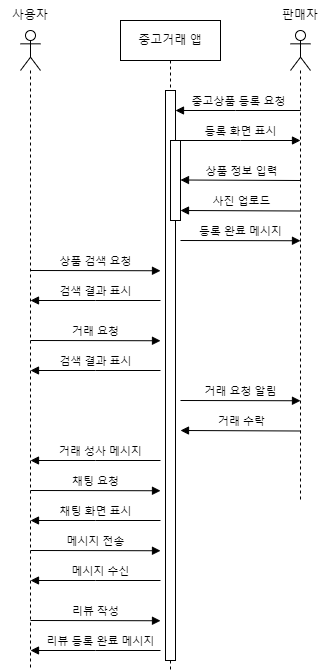

The diagram above was exported from draw.io. Its source (the exported page's mxGraphModel, read from the mxfile embedded in the PNG):
<mxGraphModel dx="1313" dy="676" grid="1" gridSize="10" guides="1" tooltips="1" connect="1" arrows="1" fold="1" page="1" pageScale="1" pageWidth="850" pageHeight="1100" math="0" shadow="0">
  <root>
    <mxCell id="0" />
    <mxCell id="1" parent="0" />
    <mxCell id="aM9ryv3xv72pqoxQDRHE-1" value="중고거래 앱" style="shape=umlLifeline;perimeter=lifelinePerimeter;whiteSpace=wrap;html=1;container=0;dropTarget=0;collapsible=0;recursiveResize=0;outlineConnect=0;portConstraint=eastwest;newEdgeStyle={&quot;edgeStyle&quot;:&quot;elbowEdgeStyle&quot;,&quot;elbow&quot;:&quot;vertical&quot;,&quot;curved&quot;:0,&quot;rounded&quot;:0};" parent="1" vertex="1">
      <mxGeometry x="160" y="40" width="100" height="650" as="geometry" />
    </mxCell>
    <mxCell id="aM9ryv3xv72pqoxQDRHE-2" value="" style="html=1;points=[];perimeter=orthogonalPerimeter;outlineConnect=0;targetShapes=umlLifeline;portConstraint=eastwest;newEdgeStyle={&quot;edgeStyle&quot;:&quot;elbowEdgeStyle&quot;,&quot;elbow&quot;:&quot;vertical&quot;,&quot;curved&quot;:0,&quot;rounded&quot;:0};" parent="aM9ryv3xv72pqoxQDRHE-1" vertex="1">
      <mxGeometry x="45" y="70" width="10" height="570" as="geometry" />
    </mxCell>
    <mxCell id="aM9ryv3xv72pqoxQDRHE-4" value="" style="html=1;points=[];perimeter=orthogonalPerimeter;outlineConnect=0;targetShapes=umlLifeline;portConstraint=eastwest;newEdgeStyle={&quot;edgeStyle&quot;:&quot;elbowEdgeStyle&quot;,&quot;elbow&quot;:&quot;vertical&quot;,&quot;curved&quot;:0,&quot;rounded&quot;:0};" parent="aM9ryv3xv72pqoxQDRHE-1" vertex="1">
      <mxGeometry x="50" y="120" width="10" height="80" as="geometry" />
    </mxCell>
    <mxCell id="BuCM59FO7UqDsDOk3Vm3-6" value="" style="shape=umlLifeline;perimeter=lifelinePerimeter;whiteSpace=wrap;html=1;container=1;dropTarget=0;collapsible=0;recursiveResize=0;outlineConnect=0;portConstraint=eastwest;newEdgeStyle={&quot;edgeStyle&quot;:&quot;elbowEdgeStyle&quot;,&quot;elbow&quot;:&quot;vertical&quot;,&quot;curved&quot;:0,&quot;rounded&quot;:0};participant=umlActor;" vertex="1" parent="1">
      <mxGeometry x="60" y="50" width="20" height="640" as="geometry" />
    </mxCell>
    <mxCell id="BuCM59FO7UqDsDOk3Vm3-8" value="사용자" style="text;html=1;strokeColor=none;fillColor=none;align=center;verticalAlign=middle;whiteSpace=wrap;rounded=0;" vertex="1" parent="1">
      <mxGeometry x="40" y="20" width="60" height="30" as="geometry" />
    </mxCell>
    <mxCell id="BuCM59FO7UqDsDOk3Vm3-19" value="상품 검색 요청" style="html=1;verticalAlign=bottom;endArrow=block;edgeStyle=elbowEdgeStyle;elbow=vertical;curved=0;rounded=0;" edge="1" parent="1">
      <mxGeometry width="80" relative="1" as="geometry">
        <mxPoint x="70" y="290" as="sourcePoint" />
        <mxPoint x="200" y="290" as="targetPoint" />
        <Array as="points" />
      </mxGeometry>
    </mxCell>
    <mxCell id="BuCM59FO7UqDsDOk3Vm3-20" value="검색 결과 표시" style="html=1;verticalAlign=bottom;endArrow=block;edgeStyle=elbowEdgeStyle;elbow=vertical;curved=0;rounded=0;" edge="1" parent="1">
      <mxGeometry relative="1" as="geometry">
        <mxPoint x="200" y="320" as="sourcePoint" />
        <Array as="points">
          <mxPoint x="135" y="320" />
        </Array>
        <mxPoint x="70" y="320" as="targetPoint" />
      </mxGeometry>
    </mxCell>
    <mxCell id="BuCM59FO7UqDsDOk3Vm3-21" value="" style="shape=umlLifeline;perimeter=lifelinePerimeter;whiteSpace=wrap;html=1;container=1;dropTarget=0;collapsible=0;recursiveResize=0;outlineConnect=0;portConstraint=eastwest;newEdgeStyle={&quot;edgeStyle&quot;:&quot;elbowEdgeStyle&quot;,&quot;elbow&quot;:&quot;vertical&quot;,&quot;curved&quot;:0,&quot;rounded&quot;:0};participant=umlActor;" vertex="1" parent="1">
      <mxGeometry x="330" y="50" width="20" height="470" as="geometry" />
    </mxCell>
    <mxCell id="BuCM59FO7UqDsDOk3Vm3-22" value="판매자" style="text;html=1;strokeColor=none;fillColor=none;align=center;verticalAlign=middle;whiteSpace=wrap;rounded=0;" vertex="1" parent="1">
      <mxGeometry x="310" y="20" width="60" height="30" as="geometry" />
    </mxCell>
    <mxCell id="BuCM59FO7UqDsDOk3Vm3-24" value="등록 화면 표시" style="html=1;verticalAlign=bottom;endArrow=block;edgeStyle=elbowEdgeStyle;elbow=vertical;curved=0;rounded=0;" edge="1" parent="1">
      <mxGeometry width="80" relative="1" as="geometry">
        <mxPoint x="220" y="160" as="sourcePoint" />
        <mxPoint x="340" y="160" as="targetPoint" />
        <Array as="points">
          <mxPoint x="280" y="160" />
        </Array>
        <mxPoint as="offset" />
      </mxGeometry>
    </mxCell>
    <mxCell id="BuCM59FO7UqDsDOk3Vm3-25" value="중고상품 등록 요청" style="html=1;verticalAlign=bottom;endArrow=block;edgeStyle=elbowEdgeStyle;elbow=vertical;curved=0;rounded=0;" edge="1" parent="1" target="aM9ryv3xv72pqoxQDRHE-2">
      <mxGeometry relative="1" as="geometry">
        <mxPoint x="340" y="130" as="sourcePoint" />
        <Array as="points">
          <mxPoint x="275" y="130" />
        </Array>
        <mxPoint x="220" y="130" as="targetPoint" />
      </mxGeometry>
    </mxCell>
    <mxCell id="BuCM59FO7UqDsDOk3Vm3-26" value="상품 정보 입력" style="html=1;verticalAlign=bottom;endArrow=block;edgeStyle=elbowEdgeStyle;elbow=vertical;curved=0;rounded=0;" edge="1" parent="1">
      <mxGeometry relative="1" as="geometry">
        <mxPoint x="340" y="200" as="sourcePoint" />
        <Array as="points">
          <mxPoint x="280" y="199.5" />
        </Array>
        <mxPoint x="220" y="199.5" as="targetPoint" />
      </mxGeometry>
    </mxCell>
    <mxCell id="BuCM59FO7UqDsDOk3Vm3-27" value="등록 완료 메시지" style="html=1;verticalAlign=bottom;endArrow=block;edgeStyle=elbowEdgeStyle;elbow=vertical;curved=0;rounded=0;" edge="1" parent="1">
      <mxGeometry width="80" relative="1" as="geometry">
        <mxPoint x="220" y="260" as="sourcePoint" />
        <mxPoint x="340" y="260" as="targetPoint" />
        <Array as="points" />
        <mxPoint as="offset" />
      </mxGeometry>
    </mxCell>
    <mxCell id="BuCM59FO7UqDsDOk3Vm3-28" value="사진 업로드" style="html=1;verticalAlign=bottom;endArrow=block;edgeStyle=elbowEdgeStyle;elbow=vertical;curved=0;rounded=0;" edge="1" parent="1">
      <mxGeometry x="0.0041" relative="1" as="geometry">
        <mxPoint x="340" y="230.5" as="sourcePoint" />
        <Array as="points">
          <mxPoint x="280" y="230" />
        </Array>
        <mxPoint x="220" y="230" as="targetPoint" />
        <mxPoint as="offset" />
      </mxGeometry>
    </mxCell>
    <mxCell id="BuCM59FO7UqDsDOk3Vm3-29" value="거래 요청" style="html=1;verticalAlign=bottom;endArrow=block;edgeStyle=elbowEdgeStyle;elbow=vertical;curved=0;rounded=0;" edge="1" parent="1">
      <mxGeometry width="80" relative="1" as="geometry">
        <mxPoint x="70" y="360" as="sourcePoint" />
        <mxPoint x="200" y="360" as="targetPoint" />
        <Array as="points" />
      </mxGeometry>
    </mxCell>
    <mxCell id="BuCM59FO7UqDsDOk3Vm3-30" value="검색 결과 표시" style="html=1;verticalAlign=bottom;endArrow=block;edgeStyle=elbowEdgeStyle;elbow=vertical;curved=0;rounded=0;" edge="1" parent="1">
      <mxGeometry relative="1" as="geometry">
        <mxPoint x="200" y="390" as="sourcePoint" />
        <Array as="points">
          <mxPoint x="135" y="390" />
        </Array>
        <mxPoint x="70" y="390" as="targetPoint" />
        <mxPoint as="offset" />
      </mxGeometry>
    </mxCell>
    <mxCell id="BuCM59FO7UqDsDOk3Vm3-31" value="거래 요청 알림" style="html=1;verticalAlign=bottom;endArrow=block;edgeStyle=elbowEdgeStyle;elbow=vertical;curved=0;rounded=0;" edge="1" parent="1">
      <mxGeometry width="80" relative="1" as="geometry">
        <mxPoint x="220" y="420" as="sourcePoint" />
        <mxPoint x="340" y="420" as="targetPoint" />
        <Array as="points" />
        <mxPoint as="offset" />
      </mxGeometry>
    </mxCell>
    <mxCell id="BuCM59FO7UqDsDOk3Vm3-32" value="거래 수락" style="html=1;verticalAlign=bottom;endArrow=block;edgeStyle=elbowEdgeStyle;elbow=vertical;curved=0;rounded=0;" edge="1" parent="1">
      <mxGeometry x="0.0041" relative="1" as="geometry">
        <mxPoint x="340" y="450.5" as="sourcePoint" />
        <Array as="points">
          <mxPoint x="280" y="450" />
        </Array>
        <mxPoint x="220" y="450" as="targetPoint" />
        <mxPoint as="offset" />
      </mxGeometry>
    </mxCell>
    <mxCell id="BuCM59FO7UqDsDOk3Vm3-33" value="거래 성사 메시지" style="html=1;verticalAlign=bottom;endArrow=block;edgeStyle=elbowEdgeStyle;elbow=vertical;curved=0;rounded=0;" edge="1" parent="1">
      <mxGeometry x="-0.0769" relative="1" as="geometry">
        <mxPoint x="200" y="480" as="sourcePoint" />
        <Array as="points">
          <mxPoint x="135" y="480" />
        </Array>
        <mxPoint x="70" y="480" as="targetPoint" />
        <mxPoint as="offset" />
      </mxGeometry>
    </mxCell>
    <mxCell id="BuCM59FO7UqDsDOk3Vm3-34" value="채팅 요청" style="html=1;verticalAlign=bottom;endArrow=block;edgeStyle=elbowEdgeStyle;elbow=vertical;curved=0;rounded=0;" edge="1" parent="1">
      <mxGeometry width="80" relative="1" as="geometry">
        <mxPoint x="70" y="510" as="sourcePoint" />
        <mxPoint x="200" y="510" as="targetPoint" />
        <Array as="points" />
        <mxPoint as="offset" />
      </mxGeometry>
    </mxCell>
    <mxCell id="BuCM59FO7UqDsDOk3Vm3-35" value="채팅 화면 표시" style="html=1;verticalAlign=bottom;endArrow=block;edgeStyle=elbowEdgeStyle;elbow=vertical;curved=0;rounded=0;" edge="1" parent="1">
      <mxGeometry relative="1" as="geometry">
        <mxPoint x="200" y="540" as="sourcePoint" />
        <Array as="points">
          <mxPoint x="135" y="540" />
        </Array>
        <mxPoint x="70" y="540" as="targetPoint" />
        <mxPoint as="offset" />
      </mxGeometry>
    </mxCell>
    <mxCell id="BuCM59FO7UqDsDOk3Vm3-36" value="메시지 전송" style="html=1;verticalAlign=bottom;endArrow=block;edgeStyle=elbowEdgeStyle;elbow=vertical;curved=0;rounded=0;" edge="1" parent="1">
      <mxGeometry width="80" relative="1" as="geometry">
        <mxPoint x="70" y="570" as="sourcePoint" />
        <mxPoint x="200" y="570" as="targetPoint" />
        <Array as="points" />
        <mxPoint as="offset" />
      </mxGeometry>
    </mxCell>
    <mxCell id="BuCM59FO7UqDsDOk3Vm3-37" value="리뷰 작성" style="html=1;verticalAlign=bottom;endArrow=block;edgeStyle=elbowEdgeStyle;elbow=vertical;curved=0;rounded=0;" edge="1" parent="1">
      <mxGeometry width="80" relative="1" as="geometry">
        <mxPoint x="70" y="640" as="sourcePoint" />
        <mxPoint x="200" y="640" as="targetPoint" />
        <Array as="points" />
        <mxPoint as="offset" />
      </mxGeometry>
    </mxCell>
    <mxCell id="BuCM59FO7UqDsDOk3Vm3-38" value="메시지 수신" style="html=1;verticalAlign=bottom;endArrow=block;edgeStyle=elbowEdgeStyle;elbow=vertical;curved=0;rounded=0;" edge="1" parent="1">
      <mxGeometry x="-0.0769" relative="1" as="geometry">
        <mxPoint x="200" y="600" as="sourcePoint" />
        <Array as="points">
          <mxPoint x="135" y="600" />
        </Array>
        <mxPoint x="70" y="600" as="targetPoint" />
        <mxPoint as="offset" />
      </mxGeometry>
    </mxCell>
    <mxCell id="BuCM59FO7UqDsDOk3Vm3-40" value="리뷰 등록 완료 메시지" style="html=1;verticalAlign=bottom;endArrow=block;edgeStyle=elbowEdgeStyle;elbow=vertical;curved=0;rounded=0;" edge="1" parent="1">
      <mxGeometry x="-0.0769" relative="1" as="geometry">
        <mxPoint x="200" y="670" as="sourcePoint" />
        <Array as="points">
          <mxPoint x="135" y="670" />
        </Array>
        <mxPoint x="70" y="670" as="targetPoint" />
        <mxPoint as="offset" />
      </mxGeometry>
    </mxCell>
  </root>
</mxGraphModel>